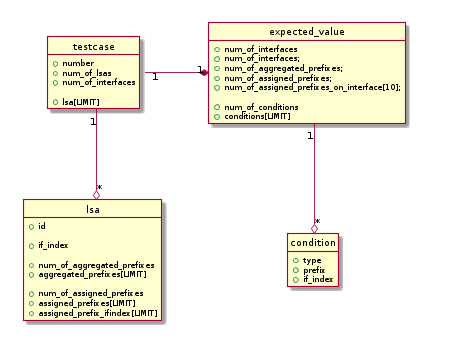

The diagram above was rendered by PlantUML. Its source (embedded in the PNG):
@startuml

scale 450 width

class testcase {

	+number
	+num_of_lsas
	+num_of_interfaces

	+lsa[LIMIT]

}

class lsa {

	+id
	
	+if_index

	+num_of_aggregated_prefixes
  +aggregated_prefixes[LIMIT]
	
	+num_of_assigned_prefixes 
	+assigned_prefixes[LIMIT]
	+assigned_prefix_ifindex[LIMIT]

}

class expected_value {

 	+num_of_interfaces
  +num_of_interfaces;
  +num_of_aggregated_prefixes;
	+num_of_assigned_prefixes;
	+num_of_assigned_prefixes_on_interface[10];

	+num_of_conditions
	+conditions[LIMIT]

}

class condition {
	+type
	+prefix
	+if_index
}

testcase "1" --o "*" lsa
testcase "1" -* "1" expected_value
expected_value "1" --o "*" condition

hide circle
hide methods
@enduml